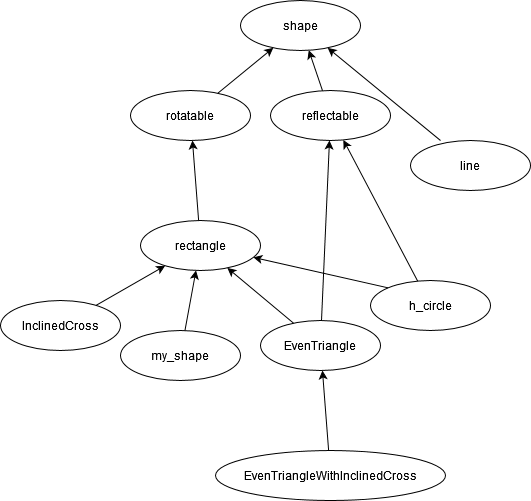

The diagram above was exported from draw.io. Its source (the exported page's mxGraphModel, read from the mxfile embedded in the PNG):
<mxGraphModel dx="1312" dy="662" grid="1" gridSize="10" guides="1" tooltips="1" connect="1" arrows="1" fold="1" page="1" pageScale="1" pageWidth="827" pageHeight="1169" math="0" shadow="0">
  <root>
    <mxCell id="0" />
    <mxCell id="1" parent="0" />
    <mxCell id="BlPFM85WgOakahMOTqQV-1" value="shape" style="ellipse;whiteSpace=wrap;html=1;" vertex="1" parent="1">
      <mxGeometry x="280" y="60" width="120" height="50" as="geometry" />
    </mxCell>
    <mxCell id="BlPFM85WgOakahMOTqQV-2" value="rectangle" style="ellipse;whiteSpace=wrap;html=1;" vertex="1" parent="1">
      <mxGeometry x="180" y="280" width="120" height="50" as="geometry" />
    </mxCell>
    <mxCell id="BlPFM85WgOakahMOTqQV-3" value="rotatable" style="ellipse;whiteSpace=wrap;html=1;" vertex="1" parent="1">
      <mxGeometry x="170" y="150" width="120" height="50" as="geometry" />
    </mxCell>
    <mxCell id="BlPFM85WgOakahMOTqQV-4" value="reflectable" style="ellipse;whiteSpace=wrap;html=1;" vertex="1" parent="1">
      <mxGeometry x="310" y="150" width="120" height="50" as="geometry" />
    </mxCell>
    <mxCell id="BlPFM85WgOakahMOTqQV-5" value="my_shape" style="ellipse;whiteSpace=wrap;html=1;" vertex="1" parent="1">
      <mxGeometry x="160" y="390" width="120" height="50" as="geometry" />
    </mxCell>
    <mxCell id="BlPFM85WgOakahMOTqQV-6" value="EvenTriangle" style="ellipse;whiteSpace=wrap;html=1;" vertex="1" parent="1">
      <mxGeometry x="300" y="380" width="120" height="50" as="geometry" />
    </mxCell>
    <mxCell id="BlPFM85WgOakahMOTqQV-7" value="h_circle" style="ellipse;whiteSpace=wrap;html=1;" vertex="1" parent="1">
      <mxGeometry x="410" y="340" width="120" height="50" as="geometry" />
    </mxCell>
    <mxCell id="BlPFM85WgOakahMOTqQV-8" value="InclinedCross" style="ellipse;whiteSpace=wrap;html=1;" vertex="1" parent="1">
      <mxGeometry x="40" y="360" width="120" height="50" as="geometry" />
    </mxCell>
    <mxCell id="BlPFM85WgOakahMOTqQV-9" value="line" style="ellipse;whiteSpace=wrap;html=1;" vertex="1" parent="1">
      <mxGeometry x="450" y="200" width="120" height="50" as="geometry" />
    </mxCell>
    <mxCell id="BlPFM85WgOakahMOTqQV-10" value="EvenTriangleWithInclinedCross" style="ellipse;whiteSpace=wrap;html=1;" vertex="1" parent="1">
      <mxGeometry x="255" y="510" width="230" height="50" as="geometry" />
    </mxCell>
    <mxCell id="BlPFM85WgOakahMOTqQV-11" value="" style="endArrow=classic;html=1;rounded=0;" edge="1" parent="1" source="BlPFM85WgOakahMOTqQV-10" target="BlPFM85WgOakahMOTqQV-6">
      <mxGeometry width="50" height="50" relative="1" as="geometry">
        <mxPoint x="480" y="330" as="sourcePoint" />
        <mxPoint x="530" y="280" as="targetPoint" />
      </mxGeometry>
    </mxCell>
    <mxCell id="BlPFM85WgOakahMOTqQV-12" value="" style="endArrow=classic;html=1;rounded=0;" edge="1" parent="1" source="BlPFM85WgOakahMOTqQV-5" target="BlPFM85WgOakahMOTqQV-2">
      <mxGeometry width="50" height="50" relative="1" as="geometry">
        <mxPoint x="243.16101332585546" y="410.0030932300042" as="sourcePoint" />
        <mxPoint x="236.83080658838227" y="329.9879741868474" as="targetPoint" />
      </mxGeometry>
    </mxCell>
    <mxCell id="BlPFM85WgOakahMOTqQV-13" value="" style="endArrow=classic;html=1;rounded=0;" edge="1" parent="1" source="BlPFM85WgOakahMOTqQV-6" target="BlPFM85WgOakahMOTqQV-2">
      <mxGeometry width="50" height="50" relative="1" as="geometry">
        <mxPoint x="234.45917853031528" y="400.0691382168736" as="sourcePoint" />
        <mxPoint x="245.45336191232786" y="339.9281191703402" as="targetPoint" />
      </mxGeometry>
    </mxCell>
    <mxCell id="BlPFM85WgOakahMOTqQV-14" value="" style="endArrow=classic;html=1;rounded=0;" edge="1" parent="1" source="BlPFM85WgOakahMOTqQV-8" target="BlPFM85WgOakahMOTqQV-2">
      <mxGeometry width="50" height="50" relative="1" as="geometry">
        <mxPoint x="343.0714811306484" y="392.6593028639452" as="sourcePoint" />
        <mxPoint x="276.83281573" y="337.36067977499977" as="targetPoint" />
      </mxGeometry>
    </mxCell>
    <mxCell id="BlPFM85WgOakahMOTqQV-15" value="" style="endArrow=classic;html=1;rounded=0;" edge="1" parent="1" source="BlPFM85WgOakahMOTqQV-2" target="BlPFM85WgOakahMOTqQV-3">
      <mxGeometry width="50" height="50" relative="1" as="geometry">
        <mxPoint x="145.42687262394543" y="374.8231056578852" as="sourcePoint" />
        <mxPoint x="214.64967055304078" y="335.200188255405" as="targetPoint" />
      </mxGeometry>
    </mxCell>
    <mxCell id="BlPFM85WgOakahMOTqQV-16" value="" style="endArrow=classic;html=1;rounded=0;" edge="1" parent="1" source="BlPFM85WgOakahMOTqQV-3" target="BlPFM85WgOakahMOTqQV-1">
      <mxGeometry width="50" height="50" relative="1" as="geometry">
        <mxPoint x="248.19161141117297" y="290.01135768166216" as="sourcePoint" />
        <mxPoint x="241.86080658838227" y="209.9879741868474" as="targetPoint" />
      </mxGeometry>
    </mxCell>
    <mxCell id="BlPFM85WgOakahMOTqQV-17" value="" style="endArrow=classic;html=1;rounded=0;" edge="1" parent="1" source="BlPFM85WgOakahMOTqQV-4" target="BlPFM85WgOakahMOTqQV-1">
      <mxGeometry width="50" height="50" relative="1" as="geometry">
        <mxPoint x="267.0874536923636" y="162.6926851945242" as="sourcePoint" />
        <mxPoint x="322.7567532145438" y="117.27435271766853" as="targetPoint" />
      </mxGeometry>
    </mxCell>
    <mxCell id="BlPFM85WgOakahMOTqQV-18" value="" style="endArrow=classic;html=1;rounded=0;exitX=0.25;exitY=0;exitDx=0;exitDy=0;exitPerimeter=0;" edge="1" parent="1" source="BlPFM85WgOakahMOTqQV-9" target="BlPFM85WgOakahMOTqQV-1">
      <mxGeometry width="50" height="50" relative="1" as="geometry">
        <mxPoint x="371.83207145323945" y="160.2327327936929" as="sourcePoint" />
        <mxPoint x="358.1917972216945" y="119.76589857721603" as="targetPoint" />
      </mxGeometry>
    </mxCell>
    <mxCell id="BlPFM85WgOakahMOTqQV-19" value="" style="endArrow=classic;html=1;rounded=0;" edge="1" parent="1" source="BlPFM85WgOakahMOTqQV-6" target="BlPFM85WgOakahMOTqQV-4">
      <mxGeometry width="50" height="50" relative="1" as="geometry">
        <mxPoint x="500.0000000000002" y="159.9999999999999" as="sourcePoint" />
        <mxPoint x="391.5941835600022" y="113.0177569338257" as="targetPoint" />
      </mxGeometry>
    </mxCell>
    <mxCell id="BlPFM85WgOakahMOTqQV-20" value="" style="endArrow=classic;html=1;rounded=0;" edge="1" parent="1" source="BlPFM85WgOakahMOTqQV-7" target="BlPFM85WgOakahMOTqQV-4">
      <mxGeometry width="50" height="50" relative="1" as="geometry">
        <mxPoint x="371.009957900329" y="390.00354196686203" as="sourcePoint" />
        <mxPoint x="378.94911017643017" y="209.9961650891969" as="targetPoint" />
      </mxGeometry>
    </mxCell>
    <mxCell id="BlPFM85WgOakahMOTqQV-21" value="" style="endArrow=classic;html=1;rounded=0;exitX=0;exitY=0;exitDx=0;exitDy=0;" edge="1" parent="1" source="BlPFM85WgOakahMOTqQV-7" target="BlPFM85WgOakahMOTqQV-2">
      <mxGeometry width="50" height="50" relative="1" as="geometry">
        <mxPoint x="440.45640044793504" y="340.31827702052124" as="sourcePoint" />
        <mxPoint x="389.5509732070848" y="209.68122779256453" as="targetPoint" />
      </mxGeometry>
    </mxCell>
  </root>
</mxGraphModel>